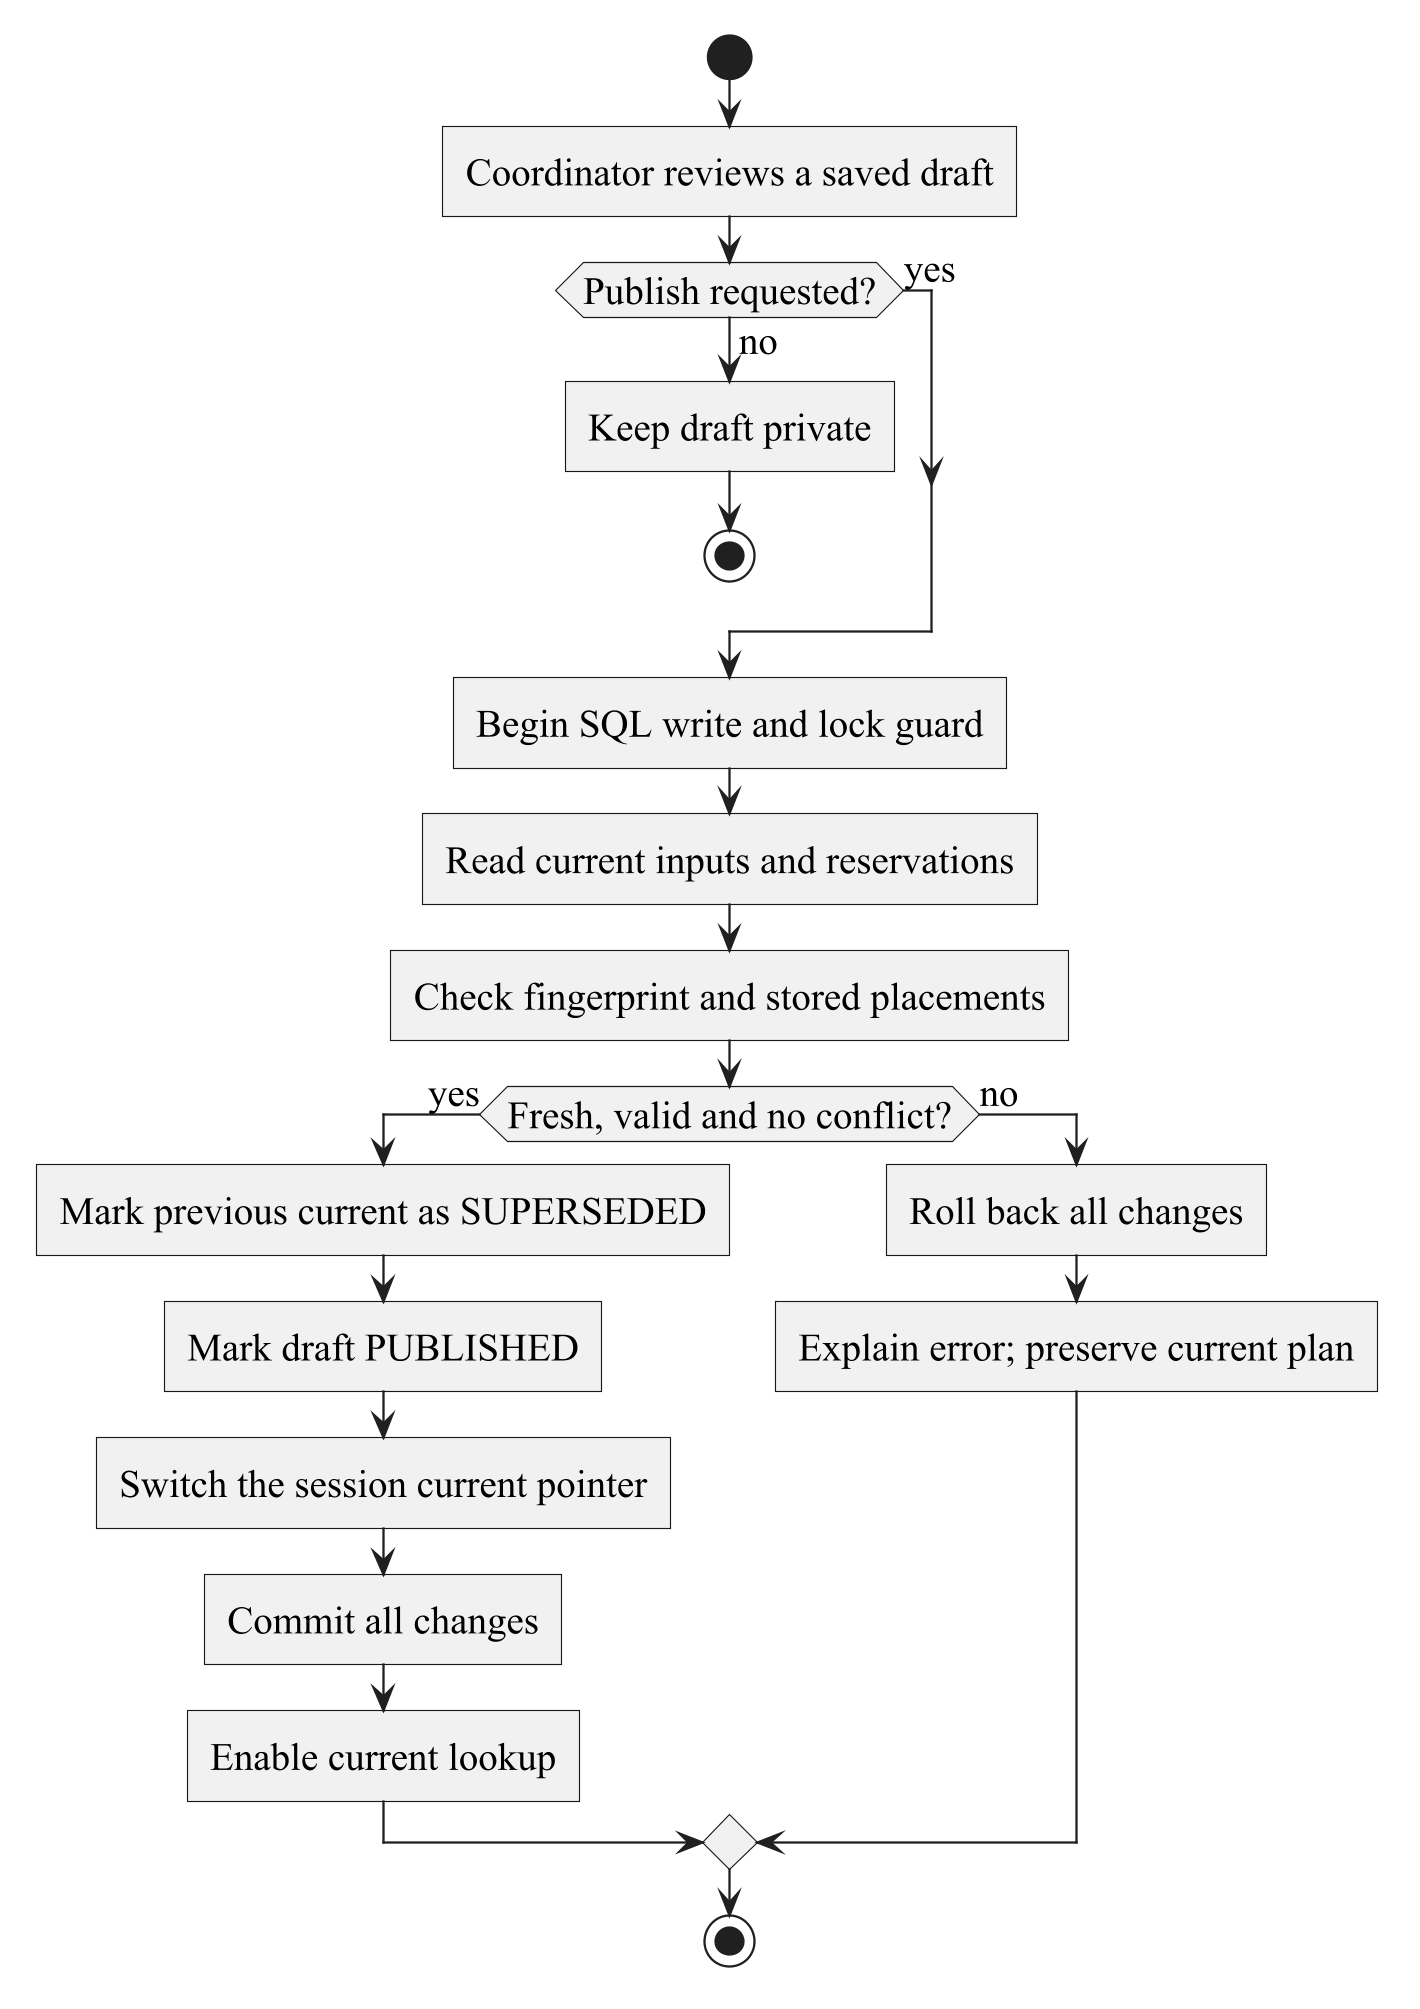

The diagram above was rendered by PlantUML. Its source (embedded in the PNG):
@startuml
skinparamlocked dpi 220
!pragma layout smetana
skinparam backgroundColor white
skinparam defaultFontName "Times New Roman"
skinparam defaultFontSize 17
skinparam shadowing false
skinparam roundcorner 0
skinparam ArrowColor #202020
skinparam LineColor #202020
skinparam classAttributeIconSize 0
skinparam classBackgroundColor #F5F7FA
skinparam classBorderColor #202020
skinparam componentBackgroundColor #F5F7FA
skinparam componentBorderColor #202020
skinparam stateBackgroundColor white
skinparam stateBorderColor #202020
skinparam actorStyle stickman
skinparam sequenceMessageAlign center
skinparam sequenceParticipantBackgroundColor #F5F7FA
skinparam sequenceParticipantBorderColor #202020
skinparam sequenceLifeLineBorderColor #505050
skinparam NoteBackgroundColor #FFFFFF
skinparam NoteBorderColor #707070
skinparam nodesep 35
skinparam ranksep 45
hide circle

start
:Coordinator reviews a saved draft;
if (Publish requested?) then (yes)
else (no)
 :Keep draft private;
 stop
endif
:Begin SQL write and lock guard;
:Read current inputs and reservations;
:Check fingerprint and stored placements;
if (Fresh, valid and no conflict?) then (yes)
 :Mark previous current as SUPERSEDED;
 :Mark draft PUBLISHED;
 :Switch the session current pointer;
 :Commit all changes;
 :Enable current lookup;
else (no)
 :Roll back all changes;
 :Explain error; preserve current plan;
endif
stop

@enduml